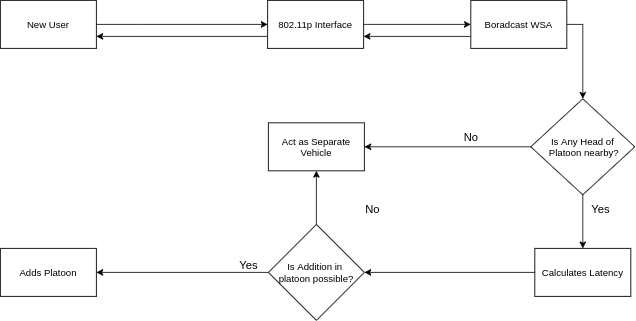

The diagram above was exported from draw.io. Its source (the exported page's mxGraphModel, read from the mxfile embedded in the PNG):
<mxGraphModel dx="868" dy="462" grid="1" gridSize="10" guides="1" tooltips="1" connect="1" arrows="1" fold="1" page="1" pageScale="1" pageWidth="850" pageHeight="1100" math="0" shadow="0">
  <root>
    <mxCell id="0" />
    <mxCell id="1" parent="0" />
    <mxCell id="6aIy0KyLXG_qsJ32ruMW-6" style="edgeStyle=orthogonalEdgeStyle;rounded=0;orthogonalLoop=1;jettySize=auto;html=1;exitX=1;exitY=0.5;exitDx=0;exitDy=0;entryX=0;entryY=0.5;entryDx=0;entryDy=0;" edge="1" parent="1" source="6aIy0KyLXG_qsJ32ruMW-1" target="6aIy0KyLXG_qsJ32ruMW-5">
      <mxGeometry relative="1" as="geometry">
        <Array as="points">
          <mxPoint x="200" y="120" />
        </Array>
      </mxGeometry>
    </mxCell>
    <mxCell id="6aIy0KyLXG_qsJ32ruMW-1" value="New User" style="rounded=0;whiteSpace=wrap;html=1;" vertex="1" parent="1">
      <mxGeometry x="30" y="90" width="120" height="60" as="geometry" />
    </mxCell>
    <mxCell id="6aIy0KyLXG_qsJ32ruMW-9" style="edgeStyle=orthogonalEdgeStyle;rounded=0;orthogonalLoop=1;jettySize=auto;html=1;exitX=0;exitY=0.75;exitDx=0;exitDy=0;entryX=1;entryY=0.75;entryDx=0;entryDy=0;" edge="1" parent="1" source="6aIy0KyLXG_qsJ32ruMW-2" target="6aIy0KyLXG_qsJ32ruMW-5">
      <mxGeometry relative="1" as="geometry" />
    </mxCell>
    <mxCell id="6aIy0KyLXG_qsJ32ruMW-15" style="edgeStyle=orthogonalEdgeStyle;rounded=0;orthogonalLoop=1;jettySize=auto;html=1;exitX=1;exitY=0.5;exitDx=0;exitDy=0;entryX=0.5;entryY=0;entryDx=0;entryDy=0;" edge="1" parent="1" source="6aIy0KyLXG_qsJ32ruMW-2" target="6aIy0KyLXG_qsJ32ruMW-14">
      <mxGeometry relative="1" as="geometry">
        <mxPoint x="760" y="210" as="targetPoint" />
      </mxGeometry>
    </mxCell>
    <mxCell id="6aIy0KyLXG_qsJ32ruMW-2" value="Boradcast WSA" style="rounded=0;whiteSpace=wrap;html=1;" vertex="1" parent="1">
      <mxGeometry x="618" y="90" width="120" height="60" as="geometry" />
    </mxCell>
    <mxCell id="6aIy0KyLXG_qsJ32ruMW-7" style="edgeStyle=orthogonalEdgeStyle;rounded=0;orthogonalLoop=1;jettySize=auto;html=1;exitX=1;exitY=0.5;exitDx=0;exitDy=0;entryX=0;entryY=0.5;entryDx=0;entryDy=0;" edge="1" parent="1" source="6aIy0KyLXG_qsJ32ruMW-5" target="6aIy0KyLXG_qsJ32ruMW-2">
      <mxGeometry relative="1" as="geometry" />
    </mxCell>
    <mxCell id="6aIy0KyLXG_qsJ32ruMW-13" style="edgeStyle=orthogonalEdgeStyle;rounded=0;orthogonalLoop=1;jettySize=auto;html=1;exitX=0;exitY=0.75;exitDx=0;exitDy=0;entryX=1;entryY=0.75;entryDx=0;entryDy=0;" edge="1" parent="1" source="6aIy0KyLXG_qsJ32ruMW-5" target="6aIy0KyLXG_qsJ32ruMW-1">
      <mxGeometry relative="1" as="geometry" />
    </mxCell>
    <mxCell id="6aIy0KyLXG_qsJ32ruMW-5" value="802.11p Interface" style="rounded=0;whiteSpace=wrap;html=1;" vertex="1" parent="1">
      <mxGeometry x="364" y="90" width="120" height="60" as="geometry" />
    </mxCell>
    <mxCell id="6aIy0KyLXG_qsJ32ruMW-17" style="edgeStyle=orthogonalEdgeStyle;rounded=0;orthogonalLoop=1;jettySize=auto;html=1;exitX=0.5;exitY=1;exitDx=0;exitDy=0;" edge="1" parent="1" source="6aIy0KyLXG_qsJ32ruMW-14" target="6aIy0KyLXG_qsJ32ruMW-16">
      <mxGeometry relative="1" as="geometry" />
    </mxCell>
    <mxCell id="6aIy0KyLXG_qsJ32ruMW-23" style="edgeStyle=orthogonalEdgeStyle;rounded=0;orthogonalLoop=1;jettySize=auto;html=1;exitX=0;exitY=0.5;exitDx=0;exitDy=0;" edge="1" parent="1" source="6aIy0KyLXG_qsJ32ruMW-14" target="6aIy0KyLXG_qsJ32ruMW-22">
      <mxGeometry relative="1" as="geometry" />
    </mxCell>
    <mxCell id="6aIy0KyLXG_qsJ32ruMW-14" value="Is Any Head of&lt;br&gt;&amp;nbsp;Platoon nearby?" style="rhombus;whiteSpace=wrap;html=1;" vertex="1" parent="1">
      <mxGeometry x="693" y="213" width="130" height="120" as="geometry" />
    </mxCell>
    <mxCell id="6aIy0KyLXG_qsJ32ruMW-16" value="Calculates Latency" style="rounded=0;whiteSpace=wrap;html=1;" vertex="1" parent="1">
      <mxGeometry x="698" y="400" width="120" height="60" as="geometry" />
    </mxCell>
    <mxCell id="6aIy0KyLXG_qsJ32ruMW-19" style="edgeStyle=orthogonalEdgeStyle;rounded=0;orthogonalLoop=1;jettySize=auto;html=1;exitX=0;exitY=0.5;exitDx=0;exitDy=0;" edge="1" parent="1" source="6aIy0KyLXG_qsJ32ruMW-16" target="6aIy0KyLXG_qsJ32ruMW-18">
      <mxGeometry relative="1" as="geometry" />
    </mxCell>
    <mxCell id="6aIy0KyLXG_qsJ32ruMW-21" style="edgeStyle=orthogonalEdgeStyle;rounded=0;orthogonalLoop=1;jettySize=auto;html=1;exitX=0;exitY=0.5;exitDx=0;exitDy=0;entryX=1;entryY=0.5;entryDx=0;entryDy=0;" edge="1" parent="1" source="6aIy0KyLXG_qsJ32ruMW-18" target="6aIy0KyLXG_qsJ32ruMW-20">
      <mxGeometry relative="1" as="geometry" />
    </mxCell>
    <mxCell id="6aIy0KyLXG_qsJ32ruMW-24" style="edgeStyle=orthogonalEdgeStyle;rounded=0;orthogonalLoop=1;jettySize=auto;html=1;exitX=0.5;exitY=0;exitDx=0;exitDy=0;entryX=0.5;entryY=1;entryDx=0;entryDy=0;" edge="1" parent="1" source="6aIy0KyLXG_qsJ32ruMW-18" target="6aIy0KyLXG_qsJ32ruMW-22">
      <mxGeometry relative="1" as="geometry" />
    </mxCell>
    <mxCell id="6aIy0KyLXG_qsJ32ruMW-18" value="Is Addition in &lt;br&gt;platoon possible?" style="rhombus;whiteSpace=wrap;html=1;" vertex="1" parent="1">
      <mxGeometry x="365" y="370" width="120" height="120" as="geometry" />
    </mxCell>
    <mxCell id="6aIy0KyLXG_qsJ32ruMW-20" value="Adds Platoon" style="rounded=0;whiteSpace=wrap;html=1;" vertex="1" parent="1">
      <mxGeometry x="30" y="400" width="120" height="60" as="geometry" />
    </mxCell>
    <mxCell id="6aIy0KyLXG_qsJ32ruMW-22" value="Act as Separate Vehicle" style="rounded=0;whiteSpace=wrap;html=1;" vertex="1" parent="1">
      <mxGeometry x="365" y="243" width="120" height="60" as="geometry" />
    </mxCell>
    <mxCell id="6aIy0KyLXG_qsJ32ruMW-25" value="&lt;font style=&quot;font-size: 14px&quot;&gt;No&lt;/font&gt;" style="text;html=1;align=center;verticalAlign=middle;resizable=0;points=[];autosize=1;strokeColor=none;" vertex="1" parent="1">
      <mxGeometry x="603" y="250" width="30" height="20" as="geometry" />
    </mxCell>
    <mxCell id="6aIy0KyLXG_qsJ32ruMW-26" value="&lt;font style=&quot;font-size: 14px&quot;&gt;No&lt;/font&gt;" style="text;html=1;align=center;verticalAlign=middle;resizable=0;points=[];autosize=1;strokeColor=none;" vertex="1" parent="1">
      <mxGeometry x="480" y="340" width="30" height="20" as="geometry" />
    </mxCell>
    <mxCell id="6aIy0KyLXG_qsJ32ruMW-27" value="&lt;font style=&quot;font-size: 14px&quot;&gt;Yes&lt;/font&gt;" style="text;html=1;align=center;verticalAlign=middle;resizable=0;points=[];autosize=1;strokeColor=none;" vertex="1" parent="1">
      <mxGeometry x="760" y="340" width="40" height="20" as="geometry" />
    </mxCell>
    <mxCell id="6aIy0KyLXG_qsJ32ruMW-28" value="&lt;font style=&quot;font-size: 14px&quot;&gt;Yes&lt;/font&gt;" style="text;html=1;align=center;verticalAlign=middle;resizable=0;points=[];autosize=1;strokeColor=none;" vertex="1" parent="1">
      <mxGeometry x="320" y="410" width="40" height="20" as="geometry" />
    </mxCell>
  </root>
</mxGraphModel>